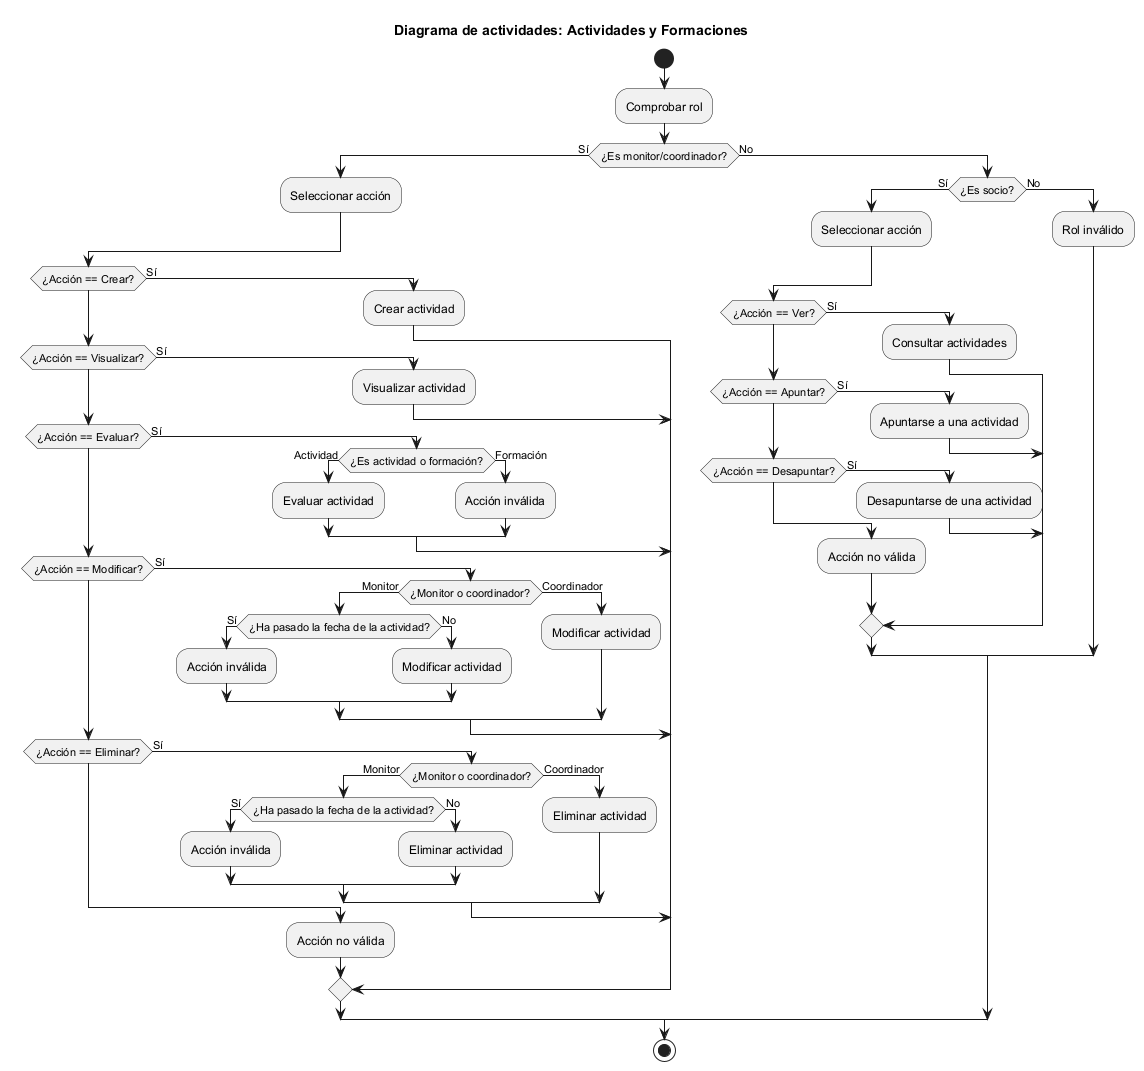

The diagram above was rendered by PlantUML. Its source (embedded in the PNG):
@startuml ActividadesYFormaciones
!pragma useVerticalIf on

skinparam ConditionEndStyle hline

title Diagrama de actividades: Actividades y Formaciones

start

:Comprobar rol;

if (¿Es monitor/coordinador?) then (Sí)
    :Seleccionar acción;

    if (¿Acción == Crear?) then (Sí)
        :Crear actividad;

    elseif (¿Acción == Visualizar?) then (Sí)
        :Visualizar actividad;

    elseif (¿Acción == Evaluar?) then (Sí)
        if (¿Es actividad o formación?) then (Actividad)
            :Evaluar actividad;

        else (Formación)
            :Acción inválida;

        endif

    elseif (¿Acción == Modificar?) then (Sí)
        if (¿Monitor o coordinador?) then (Monitor)
            if (¿Ha pasado la fecha de la actividad?) then (Sí)
                :Acción inválida;

            else (No)
                :Modificar actividad;

            endif

        else (Coordinador)
            :Modificar actividad;

        endif

    elseif (¿Acción == Eliminar?) then (Sí)
        if (¿Monitor o coordinador?) then (Monitor)
            if (¿Ha pasado la fecha de la actividad?) then (Sí)
                :Acción inválida;

            else (No)
                :Eliminar actividad;

            endif

        else (Coordinador)
            :Eliminar actividad;

        endif

    else
        :Acción no válida;

    endif

else (No)
    if (¿Es socio?) then (Sí)
        :Seleccionar acción;

        if (¿Acción == Ver?) then (Sí)
            :Consultar actividades;

        elseif (¿Acción == Apuntar?) then (Sí)
            :Apuntarse a una actividad;

        elseif (¿Acción == Desapuntar?) then (Sí)
            :Desapuntarse de una actividad;

        else
            :Acción no válida;

        endif

    else (No)
        :Rol inválido;

    endif
endif

stop
@enduml